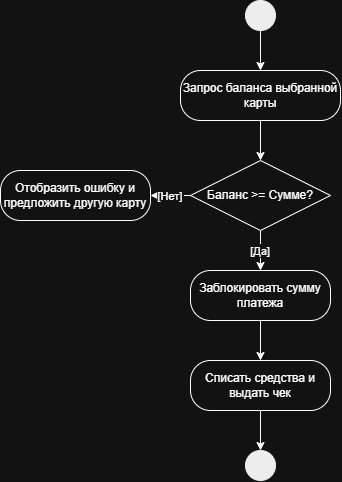

The diagram above was exported from draw.io. Its source (the exported page's mxGraphModel, read from the mxfile embedded in the PNG):
<mxGraphModel dx="1030" dy="562" grid="1" gridSize="10" guides="1" tooltips="1" connect="1" arrows="1" fold="1" page="1" pageScale="1" pageWidth="827" pageHeight="1169" math="0" shadow="0">
  <root>
    <mxCell id="0" />
    <mxCell id="1" parent="0" />
    <mxCell id="start" parent="1" style="ellipse;fillColor=#000000;strokeColor=#000000;" value="" vertex="1">
      <mxGeometry height="30" width="30" x="385" y="40" as="geometry" />
    </mxCell>
    <mxCell id="act1" parent="1" style="rounded=1;whiteSpace=wrap;html=1;arcSize=40;" value="Запрос баланса выбранной карты" vertex="1">
      <mxGeometry height="50" width="160" x="320" y="110" as="geometry" />
    </mxCell>
    <mxCell id="dec1" parent="1" style="rhombus;whiteSpace=wrap;html=1;" value="Баланс &amp;gt;= Сумме?" vertex="1">
      <mxGeometry height="70" width="140" x="330" y="200" as="geometry" />
    </mxCell>
    <mxCell id="act_fail" parent="1" style="rounded=1;whiteSpace=wrap;html=1;arcSize=40;" value="Отобразить ошибку и предложить другую карту" vertex="1">
      <mxGeometry height="50" width="150" x="140" y="210" as="geometry" />
    </mxCell>
    <mxCell id="act_hold" parent="1" style="rounded=1;whiteSpace=wrap;html=1;arcSize=40;" value="Заблокировать сумму платежа" vertex="1">
      <mxGeometry height="50" width="140" x="330" y="310" as="geometry" />
    </mxCell>
    <mxCell id="act_debit" parent="1" style="rounded=1;whiteSpace=wrap;html=1;arcSize=40;" value="Списать средства и выдать чек" vertex="1">
      <mxGeometry height="50" width="140" x="330" y="400" as="geometry" />
    </mxCell>
    <mxCell id="end" parent="1" style="ellipse;shape=doubleEllipse;fillColor=#000000;strokeColor=#000000;" value="" vertex="1">
      <mxGeometry height="30" width="30" x="385" y="490" as="geometry" />
    </mxCell>
    <mxCell id="e1" edge="1" parent="1" source="start" target="act1">
      <mxGeometry relative="1" as="geometry" />
    </mxCell>
    <mxCell id="e2" edge="1" parent="1" source="act1" target="dec1">
      <mxGeometry relative="1" as="geometry" />
    </mxCell>
    <mxCell id="e3" edge="1" parent="1" source="dec1" target="act_fail" value="[Нет]">
      <mxGeometry relative="1" as="geometry" />
    </mxCell>
    <mxCell id="e4" edge="1" parent="1" source="dec1" target="act_hold" value="[Да]">
      <mxGeometry relative="1" as="geometry" />
    </mxCell>
    <mxCell id="e5" edge="1" parent="1" source="act_hold" target="act_debit">
      <mxGeometry relative="1" as="geometry" />
    </mxCell>
    <mxCell id="e6" edge="1" parent="1" source="act_debit" target="end">
      <mxGeometry relative="1" as="geometry" />
    </mxCell>
  </root>
</mxGraphModel>